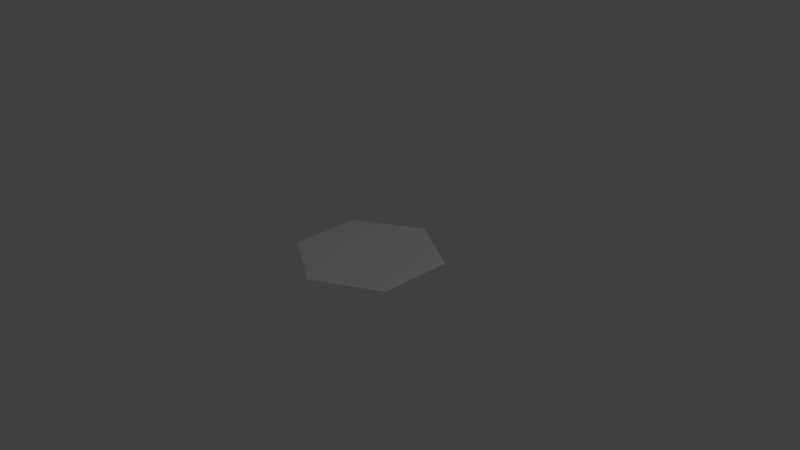 # Source: hexagon.blend  (saved by Blender 2.78.0; exported with 4.5.12 LTS)
import bpy
from mathutils import Matrix  # noqa: F401  (used for matrix-valued properties, if any)

bpy.ops.wm.read_factory_settings(use_empty=True)
scene = bpy.context.scene
scene.name = 'Scene'

# ---- collections
col_collection_1 = bpy.data.collections.new('Collection 1'); scene.collection.children.link(col_collection_1)

# ---- world
world_world = bpy.data.worlds.new('World'); scene.world = world_world
world_world.color = (0.05088, 0.05088, 0.05088)
world_world.use_sun_shadow = False
world_world.sun_shadow_jitter_overblur = 0.0
world_world.cycles.sampling_method = 'MANUAL'

# ---- cameras
cam_camera = bpy.data.cameras.new('Camera')
cam_camera.clip_end = 100.0
cam_camera.lens = 35.0
cam_camera.sensor_width = 32.0
cam_camera.sensor_height = 18.0
cam_camera.ortho_scale = 7.314
cam_camera.dof.focus_distance = 0.0
cam_camera.dof.aperture_fstop = 128.0

# ---- lights
light_lamp = bpy.data.lights.new('Lamp', 'POINT')
light_lamp.transmission_factor = 0.0
light_lamp.cutoff_distance = 30.0
light_lamp.energy = 100.0
light_lamp.shadow_buffer_clip_start = 1.001
light_lamp.shadow_soft_size = 0.1
light_lamp.shadow_maximum_resolution = 0.006
light_lamp.use_absolute_resolution = True

# ---- meshes
me_cylinder = bpy.data.meshes.new('Cylinder')
me_cylinder.from_pydata([(0.0, 1.0, 0.01398), (0.866, 0.5, 0.01398), (0.866, -0.5, 0.01398), (-8.742e-08, -1.0, 0.01398), (-0.866, -0.5, 0.01398), (-0.866, 0.5, 0.01398)], [], [(1, 0, 5, 4, 3, 2)])
me_cylinder.use_remesh_preserve_volume = False
me_cylinder.use_remesh_preserve_attributes = False
me_cylinder.use_mirror_vertex_groups = False
me_cylinder.update()

# ---- objects
ob_cylinder = bpy.data.objects.new('Cylinder', me_cylinder)
ob_lamp = bpy.data.objects.new('Lamp', light_lamp)
ob_camera = bpy.data.objects.new('Camera', cam_camera)

# ---- transforms, parenting, visibility, modifiers, constraints
ob_cylinder.location = (0.0, 0.0, 0.0)
ob_cylinder.lineart.crease_threshold = 0.0
ob_lamp.location = (4.076, 1.005, 5.904)
ob_lamp.rotation_euler = (0.6503, 0.05522, 1.866)
ob_lamp.lock_rotations_4d = False
ob_lamp.empty_display_type = 'ARROWS'
ob_lamp.color = (0.0, 0.0, 0.0, 0.0)
ob_lamp.lineart.crease_threshold = 0.0
ob_camera.location = (7.481, -6.508, 5.344)
ob_camera.rotation_euler = (1.109, 0.0, 0.8149)
ob_camera.lock_rotations_4d = False
ob_camera.empty_display_type = 'ARROWS'
ob_camera.color = (0.0, 0.0, 0.0, 0.0)
ob_camera.display_type = 'WIRE'
ob_camera.lineart.crease_threshold = 0.0

# ---- collection membership
col_collection_1.objects.link(ob_cylinder)
col_collection_1.objects.link(ob_lamp)
col_collection_1.objects.link(ob_camera)

# ---- scene / render settings (as saved in the file)
scene.camera = ob_camera
scene.frame_start = 1; scene.frame_end = 250; scene.frame_set(1)
scene.render.engine = 'BLENDER_EEVEE_NEXT'
scene.render.resolution_percentage = 50
scene.render.dither_intensity = 0.0
scene.cycles.use_denoising = False
scene.cycles.samples = 128
scene.cycles.sampling_pattern = 'TABULATED_SOBOL'
scene.cycles.light_sampling_threshold = 0.0
scene.cycles.use_adaptive_sampling = False
scene.cycles.use_light_tree = False
scene.cycles.blur_glossy = 0.0
scene.cycles.sample_clamp_indirect = 0.0
scene.view_settings.view_transform = 'Standard'
bpy.context.view_layer.update()
